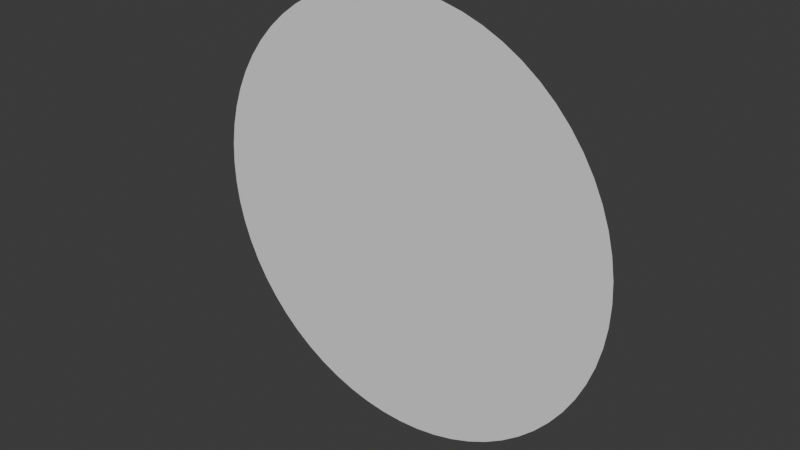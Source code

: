 # Source: Circle.blend  (saved by Blender 4.1.24; exported with 4.5.12 LTS)
import bpy
from mathutils import Matrix  # noqa: F401  (used for matrix-valued properties, if any)

bpy.ops.wm.read_factory_settings(use_empty=True)
scene = bpy.context.scene
scene.name = 'Scene'

# ---- collections
col_collection = bpy.data.collections.new('Collection'); scene.collection.children.link(col_collection)

# ---- world
world_world = bpy.data.worlds.new('World'); scene.world = world_world
world_world.use_nodes = True; world_world.node_tree.nodes.clear()
_N = world_world.node_tree.nodes; _L = world_world.node_tree.links
n0 = _N.new('ShaderNodeOutputWorld'); n0.name = 'World Output'; n0.location = (300, 300)
n1 = _N.new('ShaderNodeBackground'); n1.name = 'Background'; n1.location = (10, 300)
n1.inputs[0].default_value = (0.05088, 0.05088, 0.05088, 1.0)
_L.new(n1.outputs[0], n0.inputs[0])
n0.is_active_output = True
world_world.color = (0.05088, 0.05088, 0.05088)
world_world.use_sun_shadow = False
world_world.sun_shadow_jitter_overblur = 0.0

# ---- meshes
me_circle_001 = bpy.data.meshes.new('Circle.001')
me_circle_001.from_pydata([(-1.746e-09, 2.979e-08, 0.5), (-0.04901, 2.979e-08, 0.4976), (-0.09755, 2.979e-08, 0.4904), (-0.1451, 2.979e-08, 0.4785), (-0.1913, 2.979e-08, 0.4619), (-0.2357, 2.979e-08, 0.441), (-0.2778, 2.979e-08, 0.4157), (-0.3172, 2.979e-08, 0.3865), (-0.3536, 2.979e-08, 0.3536), (-0.3865, 2.979e-08, 0.3172), (-0.4157, 2.979e-08, 0.2778), (-0.441, 1.489e-08, 0.2357), (-0.4619, 1.489e-08, 0.1913), (-0.4785, 1.489e-08, 0.1451), (-0.4904, 7.436e-09, 0.09755), (-0.4976, 3.711e-09, 0.04901), (-0.5, -4.802e-10, 0.0), (-0.4976, -3.74e-09, -0.04901), (-0.4904, -7.465e-09, -0.09755), (-0.4785, -1.492e-08, -0.1451), (-0.4619, -1.492e-08, -0.1913), (-0.441, -1.492e-08, -0.2357), (-0.4157, -2.982e-08, -0.2778), (-0.3865, -2.982e-08, -0.3172), (-0.3536, -2.982e-08, -0.3536), (-0.3172, -2.982e-08, -0.3865), (-0.2778, -2.982e-08, -0.4157), (-0.2357, -2.982e-08, -0.441), (-0.1913, -2.982e-08, -0.4619), (-0.1451, -2.982e-08, -0.4785), (-0.09755, -2.982e-08, -0.4904), (-0.04901, -2.982e-08, -0.4976), (-1.746e-09, -2.982e-08, -0.5), (0.04901, -2.982e-08, -0.4976), (0.09755, -2.982e-08, -0.4904), (0.1451, -2.982e-08, -0.4785), (0.1913, -2.982e-08, -0.4619), (0.2357, -2.982e-08, -0.441), (0.2778, -2.982e-08, -0.4157), (0.3172, -2.982e-08, -0.3865), (0.3536, -2.982e-08, -0.3536), (0.3865, -2.982e-08, -0.3172), (0.4157, -2.982e-08, -0.2778), (0.441, -1.492e-08, -0.2357), (0.4619, -1.492e-08, -0.1913), (0.4785, -1.492e-08, -0.1451), (0.4904, -7.465e-09, -0.09755), (0.4976, -3.74e-09, -0.04901), (0.5, -4.802e-10, 0.0), (0.4976, 3.711e-09, 0.04901), (0.4904, 7.436e-09, 0.09755), (0.4785, 1.489e-08, 0.1451), (0.4619, 1.489e-08, 0.1913), (0.441, 1.489e-08, 0.2357), (0.4157, 2.979e-08, 0.2778), (0.3865, 2.979e-08, 0.3172), (0.3536, 2.979e-08, 0.3536), (0.3172, 2.979e-08, 0.3865), (0.2778, 2.979e-08, 0.4157), (0.2357, 2.979e-08, 0.441), (0.1913, 2.979e-08, 0.4619), (0.1451, 2.979e-08, 0.4785), (0.09755, 2.979e-08, 0.4904), (0.04901, 2.979e-08, 0.4976)], [], [(32, 48, 0), (0, 1, 2), (2, 3, 4), (4, 5, 8), (5, 6, 8), (6, 7, 8), (8, 9, 10), (10, 11, 8), (11, 12, 8), (12, 13, 14), (14, 15, 16), (16, 17, 18), (18, 19, 20), (20, 21, 24), (21, 22, 24), (22, 23, 24), (24, 25, 26), (26, 27, 24), (27, 28, 24), (28, 29, 30), (30, 31, 32), (32, 33, 34), (34, 35, 36), (36, 37, 40), (37, 38, 40), (38, 39, 40), (40, 41, 42), (42, 43, 40), (43, 44, 40), (44, 45, 46), (46, 47, 48), (48, 49, 50), (50, 51, 52), (52, 53, 56), (53, 54, 56), (54, 55, 56), (56, 57, 58), (58, 59, 56), (59, 60, 56), (60, 61, 62), (62, 63, 0), (0, 2, 8), (2, 4, 8), (12, 14, 8), (14, 16, 8), (16, 18, 24), (18, 20, 24), (28, 30, 24), (30, 32, 24), (32, 34, 40), (34, 36, 40), (44, 46, 40), (46, 48, 40), (48, 50, 56), (50, 52, 56), (60, 62, 56), (62, 0, 56), (0, 8, 16), (16, 24, 32), (32, 40, 48), (48, 56, 0), (0, 16, 32)])
_uv = me_circle_001.uv_layers.new(name='UVMap')
_uv.uv.foreach_set('vector', [0.0, 0.0, 0.0, 0.0, 0.0, 0.0, 0.0, 0.0, 0.0, 0.0, 0.0, 0.0, 0.0, 0.0, 0.0, 0.0, 0.0, 0.0, 0.0, 0.0, 0.0, 0.0, 0.0, 0.0, 0.0, 0.0, 0.0, 0.0, 0.0, 0.0, 0.0, 0.0, 0.0, 0.0, 0.0, 0.0, 0.0, 0.0, 0.0, 0.0, 0.0, 0.0, 0.0, 0.0, 0.0, 0.0, 0.0, 0.0, 0.0, 0.0, 0.0, 0.0, 0.0, 0.0, 0.0, 0.0, 0.0, 0.0, 0.0, 0.0, 0.0, 0.0, 0.0, 0.0, 0.0, 0.0, 0.0, 0.0, 0.0, 0.0, 0.0, 0.0, 0.0, 0.0, 0.0, 0.0, 0.0, 0.0, 0.0, 0.0, 0.0, 0.0, 0.0, 0.0, 0.0, 0.0, 0.0, 0.0, 0.0, 0.0, 0.0, 0.0, 0.0, 0.0, 0.0, 0.0, 0.0, 0.0, 0.0, 0.0, 0.0, 0.0, 0.0, 0.0, 0.0, 0.0, 0.0, 0.0, 0.0, 0.0, 0.0, 0.0, 0.0, 0.0, 0.0, 0.0, 0.0, 0.0, 0.0, 0.0, 0.0, 0.0, 0.0, 0.0, 0.0, 0.0, 0.0, 0.0, 0.0, 0.0, 0.0, 0.0, 0.0, 0.0, 0.0, 0.0, 0.0, 0.0, 0.0, 0.0, 0.0, 0.0, 0.0, 0.0, 0.0, 0.0, 0.0, 0.0, 0.0, 0.0, 0.0, 0.0, 0.0, 0.0, 0.0, 0.0, 0.0, 0.0, 0.0, 0.0, 0.0, 0.0, 0.0, 0.0, 0.0, 0.0, 0.0, 0.0, 0.0, 0.0, 0.0, 0.0, 0.0, 0.0, 0.0, 0.0, 0.0, 0.0, 0.0, 0.0, 0.0, 0.0, 0.0, 0.0, 0.0, 0.0, 0.0, 0.0, 0.0, 0.0, 0.0, 0.0, 0.0, 0.0, 0.0, 0.0, 0.0, 0.0, 0.0, 0.0, 0.0, 0.0, 0.0, 0.0, 0.0, 0.0, 0.0, 0.0, 0.0, 0.0, 0.0, 0.0, 0.0, 0.0, 0.0, 0.0, 0.0, 0.0, 0.0, 0.0, 0.0, 0.0, 0.0, 0.0, 0.0, 0.0, 0.0, 0.0, 0.0, 0.0, 0.0, 0.0, 0.0, 0.0, 0.0, 0.0, 0.0, 0.0, 0.0, 0.0, 0.0, 0.0, 0.0, 0.0, 0.0, 0.0, 0.0, 0.0, 0.0, 0.0, 0.0, 0.0, 0.0, 0.0, 0.0, 0.0, 0.0, 0.0, 0.0, 0.0, 0.0, 0.0, 0.0, 0.0, 0.0, 0.0, 0.0, 0.0, 0.0, 0.0, 0.0, 0.0, 0.0, 0.0, 0.0, 0.0, 0.0, 0.0, 0.0, 0.0, 0.0, 0.0, 0.0, 0.0, 0.0, 0.0, 0.0, 0.0, 0.0, 0.0, 0.0, 0.0, 0.0, 0.0, 0.0, 0.0, 0.0, 0.0, 0.0, 0.0, 0.0, 0.0, 0.0, 0.0, 0.0, 0.0, 0.0, 0.0, 0.0, 0.0, 0.0, 0.0, 0.0, 0.0, 0.0, 0.0, 0.0, 0.0, 0.0, 0.0, 0.0, 0.0, 0.0, 0.0, 0.0, 0.0, 0.0, 0.0, 0.0, 0.0, 0.0, 0.0, 0.0, 0.0, 0.0, 0.0, 0.0, 0.0, 0.0, 0.0, 0.0, 0.0, 0.0, 0.0, 0.0, 0.0, 0.0, 0.0, 0.0, 0.0, 0.0, 0.0, 0.0, 0.0, 0.0, 0.0, 0.0, 0.0, 0.0, 0.0, 0.0, 0.0, 0.0, 0.0, 0.0, 0.0, 0.0, 0.0, 0.0, 0.0, 0.0, 0.0])
me_circle_001.update()

# ---- objects
ob_circle = bpy.data.objects.new('Circle', me_circle_001)

# ---- transforms, parenting, visibility, modifiers, constraints
ob_circle.location = (0.0, 0.0, 0.0)

# ---- collection membership
col_collection.objects.link(ob_circle)

# ---- scene / render settings (as saved in the file)
scene.frame_start = 1; scene.frame_end = 250; scene.frame_set(1)
scene.render.engine = 'BLENDER_EEVEE_NEXT'
scene.cycles.sampling_pattern = 'TABULATED_SOBOL'
scene.eevee.ray_tracing_options.trace_max_roughness = 0.0
bpy.context.view_layer.update()

# ---- added for rendering (the .blend has no active camera and no usable light): camera, sun
cam_auto = bpy.data.cameras.new('AutoCamera')
cam_auto.lens = 50.0
cam_auto.sensor_width = 36.0
cam_auto.clip_end = 1000.0
ob_auto_camera = bpy.data.objects.new('AutoCamera', cam_auto)
scene.collection.objects.link(ob_auto_camera)
ob_auto_camera.location = (1.30847, -1.57016, 1.04677)
ob_auto_camera.rotation_euler = (1.09748, -7.21219e-08, 0.694738)
scene.camera = ob_auto_camera
light_auto_sun = bpy.data.lights.new('AutoSun', 'SUN')
light_auto_sun.energy = 3.0
light_auto_sun.angle = 0.0523599
ob_auto_sun = bpy.data.objects.new('AutoSun', light_auto_sun)
scene.collection.objects.link(ob_auto_sun)
ob_auto_sun.rotation_euler = (0.872665, 0.174533, 0.523599)
bpy.context.view_layer.update()
